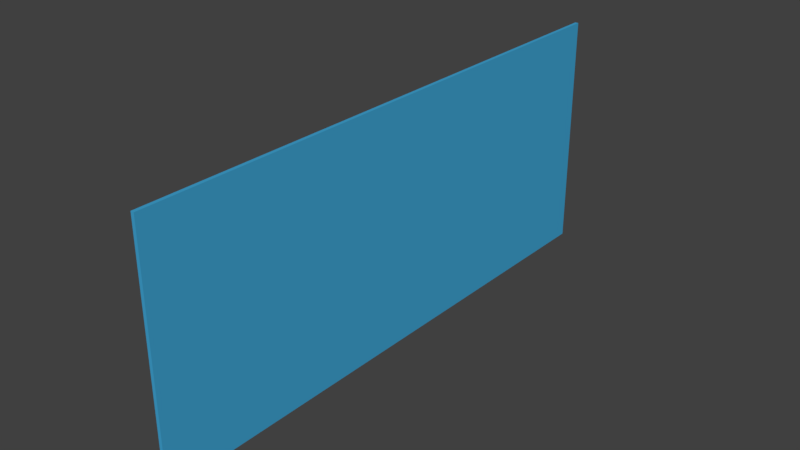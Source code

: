 # Source: wall_blue.blend  (saved by Blender 2.79.0; exported with 4.5.12 LTS)
import bpy
from mathutils import Matrix  # noqa: F401  (used for matrix-valued properties, if any)

bpy.ops.wm.read_factory_settings(use_empty=True)
scene = bpy.context.scene
scene.name = 'Scene'

# ---- collections
col_collection_1 = bpy.data.collections.new('Collection 1'); scene.collection.children.link(col_collection_1)

# ---- materials (node trees are filled in below, after node groups)
mat_material_001 = bpy.data.materials.new('Material.001')
mat_material_001.alpha_threshold = 0.0
mat_material_001.use_transparent_shadow = False
mat_material_001.diffuse_color = (0.05372, 0.3795, 0.6619, 1.0)
mat_material_001.roughness = 0.5

# ---- material node trees

# ---- world
world_world = bpy.data.worlds.new('World'); scene.world = world_world
world_world.color = (0.05088, 0.05088, 0.05088)
world_world.use_sun_shadow = False
world_world.sun_shadow_jitter_overblur = 0.0
world_world.cycles.sampling_method = 'MANUAL'

# ---- meshes
me_cube_001 = bpy.data.meshes.new('Cube.001')
me_cube_001.from_pydata([(-0.04112, -7.003, -1.0), (-0.04112, -7.003, 5.011), (-0.04112, 6.993, -1.0), (-0.04112, 6.993, 5.011), (0.04347, -7.003, -1.0), (0.04347, -7.003, 5.011), (0.04347, 6.993, -1.0), (0.04347, 6.993, 5.011)], [], [(0, 1, 3, 2), (2, 3, 7, 6), (6, 7, 5, 4), (4, 5, 1, 0), (2, 6, 4, 0), (7, 3, 1, 5)])
me_cube_001.materials.append(mat_material_001)
me_cube_001.use_remesh_preserve_volume = False
me_cube_001.use_remesh_preserve_attributes = False
me_cube_001.use_mirror_vertex_groups = False
me_cube_001.update()

# ---- objects
ob_cube = bpy.data.objects.new('Cube', me_cube_001)

# ---- transforms, parenting, visibility, modifiers, constraints
ob_cube.location = (0.0, 0.0, 0.9979)
ob_cube.lineart.crease_threshold = 0.0

# ---- collection membership
col_collection_1.objects.link(ob_cube)

# ---- scene / render settings (as saved in the file)
scene.frame_start = 1; scene.frame_end = 250; scene.frame_set(0)
scene.render.engine = 'BLENDER_EEVEE_NEXT'
scene.render.resolution_percentage = 50
scene.render.dither_intensity = 0.0
scene.cycles.use_denoising = False
scene.cycles.samples = 128
scene.cycles.sampling_pattern = 'TABULATED_SOBOL'
scene.cycles.use_adaptive_sampling = False
scene.cycles.use_light_tree = False
scene.cycles.blur_glossy = 0.0
scene.cycles.sample_clamp_indirect = 0.0
scene.view_settings.view_transform = 'Standard'
bpy.context.view_layer.update()

# ---- added for rendering (the .blend has no active camera and no usable light): camera, sun
cam_auto = bpy.data.cameras.new('AutoCamera')
cam_auto.lens = 50.0
cam_auto.sensor_width = 36.0
cam_auto.clip_end = 1000.0
ob_auto_camera = bpy.data.objects.new('AutoCamera', cam_auto)
scene.collection.objects.link(ob_auto_camera)
ob_auto_camera.location = (14.0941, -16.9166, 14.2776)
ob_auto_camera.rotation_euler = (1.09748, -7.21219e-08, 0.694738)
scene.camera = ob_auto_camera
light_auto_sun = bpy.data.lights.new('AutoSun', 'SUN')
light_auto_sun.energy = 3.0
light_auto_sun.angle = 0.0523599
ob_auto_sun = bpy.data.objects.new('AutoSun', light_auto_sun)
scene.collection.objects.link(ob_auto_sun)
ob_auto_sun.rotation_euler = (0.872665, 0.174533, 0.523599)
bpy.context.view_layer.update()
